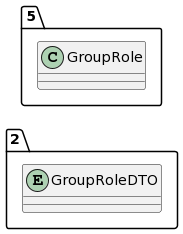

The diagram above was rendered by PlantUML. Its source (embedded in the PNG):
@startuml
allow_mixing
left to right direction
package "2"{
entity GroupRoleDTO

}
package "5"{
class GroupRole
}
@enduml